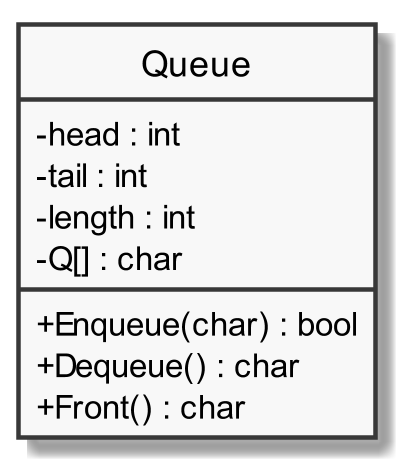

The diagram above was rendered by PlantUML. Its source (embedded in the PNG):
@startuml teste

skinparam classAttributeIconSize 0
skinparam Monochrome true
hide circle

scale 3

class Queue
{

	- head : int
	- tail : int
	- length : int
	- Q[] : char

	+ Enqueue(char) : bool
	+ Dequeue() : char
	+ Front() : char
 	
}



@enduml